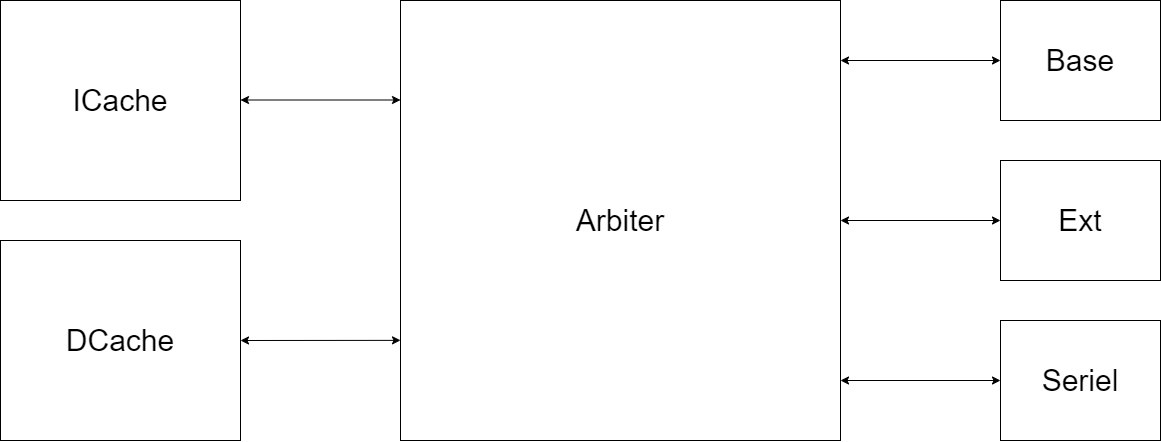

The diagram above was exported from draw.io. Its source (the exported page's mxGraphModel, read from the mxfile embedded in the PNG):
<mxGraphModel dx="2026" dy="1171" grid="1" gridSize="10" guides="1" tooltips="1" connect="1" arrows="1" fold="1" page="1" pageScale="1" pageWidth="3300" pageHeight="4681" math="0" shadow="0">
  <root>
    <mxCell id="0" />
    <mxCell id="1" parent="0" />
    <mxCell id="-jLDBMAnMBaElvlD3gtI-1" value="&lt;font style=&quot;font-size: 30px;&quot;&gt;Arbiter&lt;/font&gt;" style="rounded=0;whiteSpace=wrap;html=1;" vertex="1" parent="1">
      <mxGeometry x="880" y="280" width="440" height="440" as="geometry" />
    </mxCell>
    <mxCell id="-jLDBMAnMBaElvlD3gtI-3" value="&lt;font style=&quot;font-size: 30px;&quot;&gt;Ext&lt;/font&gt;" style="rounded=0;whiteSpace=wrap;html=1;" vertex="1" parent="1">
      <mxGeometry x="1480" y="440" width="160" height="120" as="geometry" />
    </mxCell>
    <mxCell id="-jLDBMAnMBaElvlD3gtI-4" value="&lt;font style=&quot;font-size: 30px;&quot;&gt;Base&lt;/font&gt;" style="rounded=0;whiteSpace=wrap;html=1;" vertex="1" parent="1">
      <mxGeometry x="1480" y="280" width="160" height="120" as="geometry" />
    </mxCell>
    <mxCell id="-jLDBMAnMBaElvlD3gtI-6" value="&lt;font style=&quot;font-size: 30px;&quot;&gt;Seriel&lt;/font&gt;" style="rounded=0;whiteSpace=wrap;html=1;" vertex="1" parent="1">
      <mxGeometry x="1480" y="600" width="160" height="120" as="geometry" />
    </mxCell>
    <mxCell id="-jLDBMAnMBaElvlD3gtI-8" value="" style="endArrow=classic;startArrow=classic;html=1;rounded=0;exitX=1;exitY=0.5;exitDx=0;exitDy=0;" edge="1" parent="1" source="-jLDBMAnMBaElvlD3gtI-1">
      <mxGeometry width="50" height="50" relative="1" as="geometry">
        <mxPoint x="1430" y="550" as="sourcePoint" />
        <mxPoint x="1480" y="500" as="targetPoint" />
      </mxGeometry>
    </mxCell>
    <mxCell id="-jLDBMAnMBaElvlD3gtI-9" value="" style="endArrow=classic;startArrow=classic;html=1;rounded=0;" edge="1" parent="1">
      <mxGeometry width="50" height="50" relative="1" as="geometry">
        <mxPoint x="1320" y="340" as="sourcePoint" />
        <mxPoint x="1480" y="340" as="targetPoint" />
      </mxGeometry>
    </mxCell>
    <mxCell id="-jLDBMAnMBaElvlD3gtI-10" value="" style="endArrow=classic;startArrow=classic;html=1;rounded=0;" edge="1" parent="1">
      <mxGeometry width="50" height="50" relative="1" as="geometry">
        <mxPoint x="1320" y="660" as="sourcePoint" />
        <mxPoint x="1480" y="660" as="targetPoint" />
      </mxGeometry>
    </mxCell>
    <mxCell id="-jLDBMAnMBaElvlD3gtI-11" value="" style="endArrow=classic;startArrow=classic;html=1;rounded=0;" edge="1" parent="1">
      <mxGeometry width="50" height="50" relative="1" as="geometry">
        <mxPoint x="720" y="379.5" as="sourcePoint" />
        <mxPoint x="880" y="379.5" as="targetPoint" />
      </mxGeometry>
    </mxCell>
    <mxCell id="-jLDBMAnMBaElvlD3gtI-12" value="&lt;font style=&quot;font-size: 30px;&quot;&gt;ICache&lt;/font&gt;" style="rounded=0;whiteSpace=wrap;html=1;" vertex="1" parent="1">
      <mxGeometry x="480" y="280" width="240" height="200" as="geometry" />
    </mxCell>
    <mxCell id="-jLDBMAnMBaElvlD3gtI-13" value="&lt;font style=&quot;font-size: 30px;&quot;&gt;DCache&lt;/font&gt;" style="rounded=0;whiteSpace=wrap;html=1;" vertex="1" parent="1">
      <mxGeometry x="480" y="520" width="240" height="200" as="geometry" />
    </mxCell>
    <mxCell id="-jLDBMAnMBaElvlD3gtI-14" value="" style="endArrow=classic;startArrow=classic;html=1;rounded=0;exitX=1;exitY=0.5;exitDx=0;exitDy=0;" edge="1" parent="1" source="-jLDBMAnMBaElvlD3gtI-13">
      <mxGeometry width="50" height="50" relative="1" as="geometry">
        <mxPoint x="721.9199999999998" y="619.86" as="sourcePoint" />
        <mxPoint x="880" y="619.86" as="targetPoint" />
      </mxGeometry>
    </mxCell>
  </root>
</mxGraphModel>